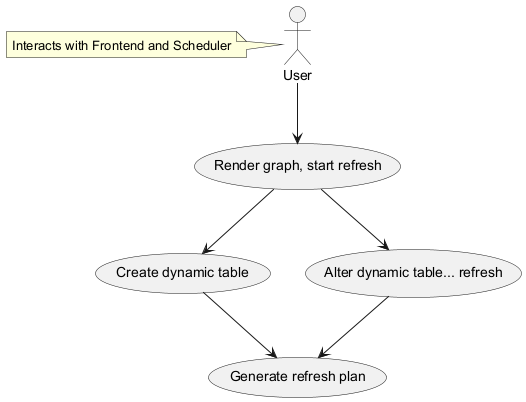

The diagram above was rendered by PlantUML. Its source (embedded in the PNG):
@startuml
actor User as "User"
usecase "Render graph, start refresh" as RenderRefresh
usecase "Create dynamic table" as CreateTable
usecase "Alter dynamic table... refresh" as AlterTable
usecase "Generate refresh plan" as GeneratePlan

User --> RenderRefresh
RenderRefresh --> CreateTable
RenderRefresh --> AlterTable
CreateTable --> GeneratePlan
AlterTable --> GeneratePlan

note left of User : Interacts with Frontend and Scheduler
@enduml